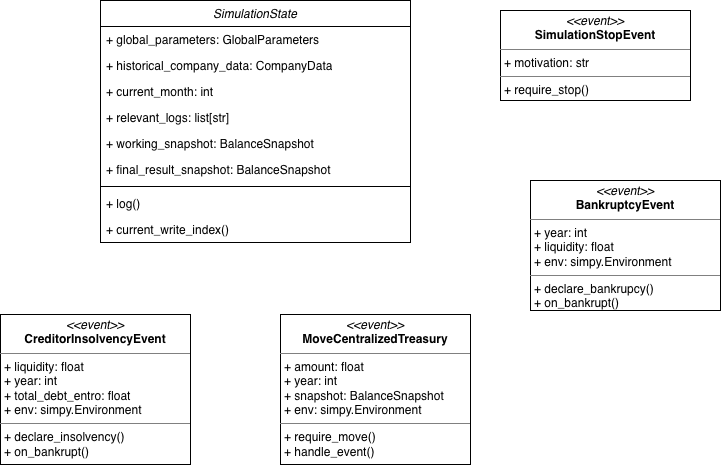

The diagram above was exported from draw.io. Its source (the exported page's mxGraphModel, read from the mxfile embedded in the PNG):
<mxGraphModel dx="929" dy="446" grid="1" gridSize="10" guides="1" tooltips="1" connect="1" arrows="1" fold="1" page="1" pageScale="1" pageWidth="827" pageHeight="1169" math="0" shadow="0">
  <root>
    <mxCell id="WIyWlLk6GJQsqaUBKTNV-0" />
    <mxCell id="WIyWlLk6GJQsqaUBKTNV-1" parent="WIyWlLk6GJQsqaUBKTNV-0" />
    <mxCell id="zkfFHV4jXpPFQw0GAbJ--0" parent="WIyWlLk6GJQsqaUBKTNV-1" style="swimlane;fontStyle=2;align=center;verticalAlign=top;childLayout=stackLayout;horizontal=1;startSize=26;horizontalStack=0;resizeParent=1;resizeLast=0;collapsible=1;marginBottom=0;rounded=0;shadow=0;strokeWidth=1;" value="SimulationState" vertex="1">
      <mxGeometry height="242" width="310" x="170" y="120" as="geometry">
        <mxRectangle height="26" width="160" x="230" y="140" as="alternateBounds" />
      </mxGeometry>
    </mxCell>
    <mxCell id="jziPsk_WIKxiUre8kfLx-0" parent="zkfFHV4jXpPFQw0GAbJ--0" style="text;strokeColor=none;fillColor=none;align=left;verticalAlign=top;spacingLeft=4;spacingRight=4;overflow=hidden;rotatable=0;points=[[0,0.5],[1,0.5]];portConstraint=eastwest;whiteSpace=wrap;html=1;" value="+ global_parameters: GlobalParameters" vertex="1">
      <mxGeometry height="26" width="310" y="26" as="geometry" />
    </mxCell>
    <mxCell id="jziPsk_WIKxiUre8kfLx-1" parent="zkfFHV4jXpPFQw0GAbJ--0" style="text;strokeColor=none;fillColor=none;align=left;verticalAlign=top;spacingLeft=4;spacingRight=4;overflow=hidden;rotatable=0;points=[[0,0.5],[1,0.5]];portConstraint=eastwest;whiteSpace=wrap;html=1;" value="+ historical_company_data: CompanyData" vertex="1">
      <mxGeometry height="26" width="310" y="52" as="geometry" />
    </mxCell>
    <mxCell id="jziPsk_WIKxiUre8kfLx-2" parent="zkfFHV4jXpPFQw0GAbJ--0" style="text;strokeColor=none;fillColor=none;align=left;verticalAlign=top;spacingLeft=4;spacingRight=4;overflow=hidden;rotatable=0;points=[[0,0.5],[1,0.5]];portConstraint=eastwest;whiteSpace=wrap;html=1;" value="+ current_month: int" vertex="1">
      <mxGeometry height="26" width="310" y="78" as="geometry" />
    </mxCell>
    <mxCell id="jziPsk_WIKxiUre8kfLx-3" parent="zkfFHV4jXpPFQw0GAbJ--0" style="text;strokeColor=none;fillColor=none;align=left;verticalAlign=top;spacingLeft=4;spacingRight=4;overflow=hidden;rotatable=0;points=[[0,0.5],[1,0.5]];portConstraint=eastwest;whiteSpace=wrap;html=1;" value="+ relevant_logs: list[str]" vertex="1">
      <mxGeometry height="26" width="310" y="104" as="geometry" />
    </mxCell>
    <mxCell id="jziPsk_WIKxiUre8kfLx-4" parent="zkfFHV4jXpPFQw0GAbJ--0" style="text;strokeColor=none;fillColor=none;align=left;verticalAlign=top;spacingLeft=4;spacingRight=4;overflow=hidden;rotatable=0;points=[[0,0.5],[1,0.5]];portConstraint=eastwest;whiteSpace=wrap;html=1;" value="+ working_snapshot: BalanceSnapshot" vertex="1">
      <mxGeometry height="26" width="310" y="130" as="geometry" />
    </mxCell>
    <mxCell id="jziPsk_WIKxiUre8kfLx-5" parent="zkfFHV4jXpPFQw0GAbJ--0" style="text;strokeColor=none;fillColor=none;align=left;verticalAlign=top;spacingLeft=4;spacingRight=4;overflow=hidden;rotatable=0;points=[[0,0.5],[1,0.5]];portConstraint=eastwest;whiteSpace=wrap;html=1;" value="+ final_result_snapshot: BalanceSnapshot" vertex="1">
      <mxGeometry height="26" width="310" y="156" as="geometry" />
    </mxCell>
    <mxCell id="jziPsk_WIKxiUre8kfLx-6" parent="zkfFHV4jXpPFQw0GAbJ--0" style="line;strokeWidth=1;fillColor=none;align=left;verticalAlign=middle;spacingTop=-1;spacingLeft=3;spacingRight=3;rotatable=0;labelPosition=right;points=[];portConstraint=eastwest;strokeColor=inherit;labelPerimeter=1;" value="" vertex="1">
      <mxGeometry height="8" width="310" y="182" as="geometry" />
    </mxCell>
    <mxCell id="jziPsk_WIKxiUre8kfLx-7" parent="zkfFHV4jXpPFQw0GAbJ--0" style="text;strokeColor=none;fillColor=none;align=left;verticalAlign=top;spacingLeft=4;spacingRight=4;overflow=hidden;rotatable=0;points=[[0,0.5],[1,0.5]];portConstraint=eastwest;whiteSpace=wrap;html=1;" value="+ log()" vertex="1">
      <mxGeometry height="26" width="310" y="190" as="geometry" />
    </mxCell>
    <mxCell id="jziPsk_WIKxiUre8kfLx-8" parent="zkfFHV4jXpPFQw0GAbJ--0" style="text;strokeColor=none;fillColor=none;align=left;verticalAlign=top;spacingLeft=4;spacingRight=4;overflow=hidden;rotatable=0;points=[[0,0.5],[1,0.5]];portConstraint=eastwest;whiteSpace=wrap;html=1;" value="+ current_write_index()" vertex="1">
      <mxGeometry height="26" width="310" y="216" as="geometry" />
    </mxCell>
    <mxCell id="jziPsk_WIKxiUre8kfLx-9" parent="WIyWlLk6GJQsqaUBKTNV-1" style="verticalAlign=top;align=left;overflow=fill;html=1;whiteSpace=wrap;" value="&lt;p style=&quot;margin:0px;margin-top:4px;text-align:center;&quot;&gt;&lt;i&gt;&amp;lt;&amp;lt;event&amp;gt;&amp;gt;&lt;/i&gt;&lt;br&gt;&lt;b&gt;SimulationStopEvent&lt;/b&gt;&lt;/p&gt;&lt;hr size=&quot;1&quot; style=&quot;border-style:solid;&quot;&gt;&lt;p style=&quot;margin:0px;margin-left:4px;&quot;&gt;+ motivation: str&lt;/p&gt;&lt;hr size=&quot;1&quot; style=&quot;border-style:solid;&quot;&gt;&lt;p style=&quot;margin:0px;margin-left:4px;&quot;&gt;+ require_stop()&lt;/p&gt;" vertex="1">
      <mxGeometry height="90" width="190" x="570" y="130" as="geometry" />
    </mxCell>
    <mxCell id="jziPsk_WIKxiUre8kfLx-10" parent="WIyWlLk6GJQsqaUBKTNV-1" style="verticalAlign=top;align=left;overflow=fill;html=1;whiteSpace=wrap;" value="&lt;p style=&quot;margin:0px;margin-top:4px;text-align:center;&quot;&gt;&lt;i&gt;&amp;lt;&amp;lt;event&amp;gt;&amp;gt;&lt;/i&gt;&lt;br&gt;&lt;b&gt;BankruptcyEvent&lt;/b&gt;&lt;/p&gt;&lt;hr size=&quot;1&quot; style=&quot;border-style:solid;&quot;&gt;&lt;p style=&quot;margin:0px;margin-left:4px;&quot;&gt;+ year: int&lt;/p&gt;&lt;p style=&quot;margin:0px;margin-left:4px;&quot;&gt;+ liquidity: float&lt;/p&gt;&lt;p style=&quot;margin:0px;margin-left:4px;&quot;&gt;+ env: simpy.Environment&lt;/p&gt;&lt;hr size=&quot;1&quot; style=&quot;border-style:solid;&quot;&gt;&lt;p style=&quot;margin:0px;margin-left:4px;&quot;&gt;+ declare_bankrupcy()&lt;/p&gt;&lt;p style=&quot;margin:0px;margin-left:4px;&quot;&gt;+ on_bankrupt()&lt;/p&gt;" vertex="1">
      <mxGeometry height="130" width="190" x="600" y="300" as="geometry" />
    </mxCell>
    <mxCell id="jziPsk_WIKxiUre8kfLx-13" parent="WIyWlLk6GJQsqaUBKTNV-1" style="verticalAlign=top;align=left;overflow=fill;html=1;whiteSpace=wrap;" value="&lt;p style=&quot;margin:0px;margin-top:4px;text-align:center;&quot;&gt;&lt;i&gt;&amp;lt;&amp;lt;event&amp;gt;&amp;gt;&lt;/i&gt;&lt;br&gt;&lt;b&gt;MoveCentralizedTreasury&lt;/b&gt;&lt;/p&gt;&lt;hr size=&quot;1&quot; style=&quot;border-style:solid;&quot;&gt;&lt;p style=&quot;margin:0px;margin-left:4px;&quot;&gt;+ amount: float&lt;/p&gt;&lt;p style=&quot;margin:0px;margin-left:4px;&quot;&gt;+ year: int&lt;/p&gt;&lt;p style=&quot;margin:0px;margin-left:4px;&quot;&gt;+ snapshot: BalanceSnapshot&lt;/p&gt;&lt;p style=&quot;margin:0px;margin-left:4px;&quot;&gt;+ env: simpy.Environment&lt;/p&gt;&lt;hr size=&quot;1&quot; style=&quot;border-style:solid;&quot;&gt;&lt;p style=&quot;margin:0px;margin-left:4px;&quot;&gt;+ require_move()&lt;/p&gt;&lt;p style=&quot;margin:0px;margin-left:4px;&quot;&gt;+ handle_event()&lt;/p&gt;" vertex="1">
      <mxGeometry height="150" width="190" x="350" y="434" as="geometry" />
    </mxCell>
    <mxCell id="jziPsk_WIKxiUre8kfLx-14" parent="WIyWlLk6GJQsqaUBKTNV-1" style="verticalAlign=top;align=left;overflow=fill;html=1;whiteSpace=wrap;" value="&lt;p style=&quot;margin:0px;margin-top:4px;text-align:center;&quot;&gt;&lt;i&gt;&amp;lt;&amp;lt;event&amp;gt;&amp;gt;&lt;/i&gt;&lt;br&gt;&lt;b&gt;CreditorInsolvencyEvent&lt;/b&gt;&lt;/p&gt;&lt;hr size=&quot;1&quot; style=&quot;border-style:solid;&quot;&gt;&lt;p style=&quot;margin:0px;margin-left:4px;&quot;&gt;+ liquidity: float&lt;/p&gt;&lt;p style=&quot;margin:0px;margin-left:4px;&quot;&gt;+ year: int&lt;/p&gt;&lt;p style=&quot;margin:0px;margin-left:4px;&quot;&gt;+ total_debt_entro: float&lt;/p&gt;&lt;p style=&quot;margin:0px;margin-left:4px;&quot;&gt;+ env: simpy.Environment&lt;/p&gt;&lt;hr size=&quot;1&quot; style=&quot;border-style:solid;&quot;&gt;&lt;p style=&quot;margin:0px;margin-left:4px;&quot;&gt;+ declare_insolvency()&lt;/p&gt;&lt;p style=&quot;margin:0px;margin-left:4px;&quot;&gt;+ on_bankrupt()&lt;/p&gt;" vertex="1">
      <mxGeometry height="150" width="190" x="70" y="434" as="geometry" />
    </mxCell>
  </root>
</mxGraphModel>